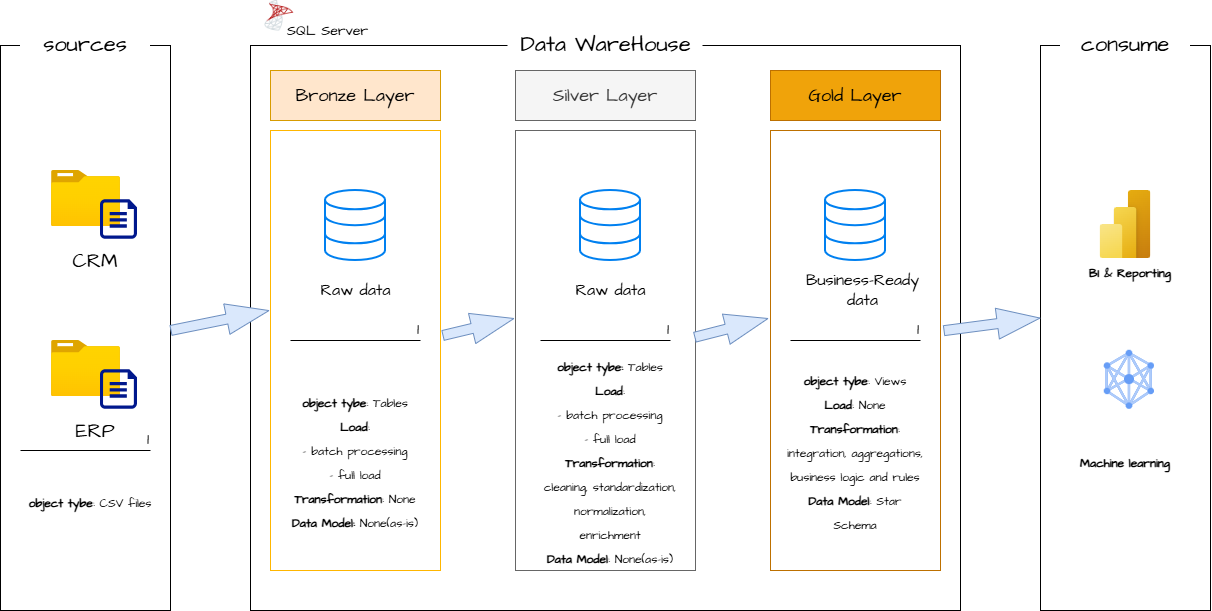

The diagram above was exported from draw.io. Its source (the exported page's mxGraphModel, read from the mxfile embedded in the PNG):
<mxGraphModel dx="1896" dy="1023" grid="1" gridSize="10" guides="1" tooltips="1" connect="1" arrows="1" fold="1" page="1" pageScale="1" pageWidth="850" pageHeight="1100" math="0" shadow="0">
  <root>
    <mxCell id="0" />
    <mxCell id="1" parent="0" />
    <mxCell id="rL59RwqcW3HYWGgpskLQ-3" parent="1" style="rounded=0;whiteSpace=wrap;html=1;fontFamily=Architects Daughter;fontSource=https://fonts.googleapis.com/css?family=Architects+Daughter;fillColor=none;movable=0;resizable=0;rotatable=0;deletable=0;editable=0;locked=1;connectable=0;" value="" vertex="1">
      <mxGeometry height="565" width="710" x="270" y="195" as="geometry" />
    </mxCell>
    <mxCell id="rL59RwqcW3HYWGgpskLQ-1" parent="1" style="rounded=0;whiteSpace=wrap;html=1;fontFamily=Architects Daughter;fontSource=https%3A%2F%2Ffonts.googleapis.com%2Fcss%3Ffamily%3DArchitects%2BDaughter;fillColor=none;movable=0;resizable=0;rotatable=0;deletable=0;editable=0;locked=1;connectable=0;" value="" vertex="1">
      <mxGeometry height="565" width="170" x="20" y="195" as="geometry" />
    </mxCell>
    <mxCell id="rL59RwqcW3HYWGgpskLQ-2" parent="1" style="rounded=0;whiteSpace=wrap;html=1;fontFamily=Architects Daughter;fontSource=https%3A%2F%2Ffonts.googleapis.com%2Fcss%3Ffamily%3DArchitects%2BDaughter;fontSize=22;fillColor=default;strokeColor=none;movable=0;resizable=0;rotatable=0;deletable=0;editable=0;locked=1;connectable=0;" value="sources" vertex="1">
      <mxGeometry height="50" width="130" x="40" y="170" as="geometry" />
    </mxCell>
    <mxCell id="rL59RwqcW3HYWGgpskLQ-4" parent="1" style="rounded=0;whiteSpace=wrap;html=1;fontFamily=Architects Daughter;fontSource=https://fonts.googleapis.com/css?family=Architects+Daughter;fontSize=22;fillColor=default;strokeColor=none;movable=1;resizable=1;rotatable=1;deletable=1;editable=1;locked=0;connectable=1;" value="Data WareHouse" vertex="1">
      <mxGeometry height="50" width="195" x="527.5" y="170" as="geometry" />
    </mxCell>
    <mxCell id="rL59RwqcW3HYWGgpskLQ-5" parent="1" style="rounded=0;whiteSpace=wrap;html=1;fontFamily=Architects Daughter;fontSource=https://fonts.googleapis.com/css?family=Architects+Daughter;fillColor=none;movable=0;resizable=0;rotatable=0;deletable=0;editable=0;locked=1;connectable=0;" value="" vertex="1">
      <mxGeometry height="565" width="170" x="1060" y="195" as="geometry" />
    </mxCell>
    <mxCell id="rL59RwqcW3HYWGgpskLQ-6" parent="1" style="rounded=0;whiteSpace=wrap;html=1;fontFamily=Architects Daughter;fontSource=https://fonts.googleapis.com/css?family=Architects+Daughter;fontSize=22;fillColor=default;strokeColor=none;movable=1;resizable=1;rotatable=1;deletable=1;editable=1;locked=0;connectable=1;" value="consume" vertex="1">
      <mxGeometry height="50" width="130" x="1080" y="170" as="geometry" />
    </mxCell>
    <mxCell id="rL59RwqcW3HYWGgpskLQ-7" parent="1" style="rounded=0;whiteSpace=wrap;html=1;fontFamily=Architects Daughter;fontSource=https%3A%2F%2Ffonts.googleapis.com%2Fcss%3Ffamily%3DArchitects%2BDaughter;fillColor=#ffe6cc;strokeColor=#d79b00;gradientColor=none;fontSize=18;movable=1;resizable=1;rotatable=1;deletable=1;editable=1;locked=0;connectable=1;" value="Bronze Layer" vertex="1">
      <mxGeometry height="50" width="170" x="290" y="220" as="geometry" />
    </mxCell>
    <mxCell id="rL59RwqcW3HYWGgpskLQ-8" parent="1" style="rounded=0;whiteSpace=wrap;html=1;fontFamily=Architects Daughter;fontSource=https://fonts.googleapis.com/css?family=Architects+Daughter;fillColor=none;strokeColor=#FFB600;fontSize=18;movable=0;resizable=0;rotatable=0;deletable=0;editable=0;locked=1;connectable=0;" value="" vertex="1">
      <mxGeometry height="440" width="170" x="290" y="280" as="geometry" />
    </mxCell>
    <mxCell id="rL59RwqcW3HYWGgpskLQ-9" parent="1" style="rounded=0;whiteSpace=wrap;html=1;fontFamily=Architects Daughter;fontSource=https://fonts.googleapis.com/css?family=Architects+Daughter;fillColor=#f5f5f5;strokeColor=#666666;fontSize=18;fontColor=#333333;movable=1;resizable=1;rotatable=1;deletable=1;editable=1;locked=0;connectable=1;" value="Silver Layer" vertex="1">
      <mxGeometry height="50" width="180" x="535" y="220" as="geometry" />
    </mxCell>
    <mxCell id="rL59RwqcW3HYWGgpskLQ-10" parent="1" style="rounded=0;whiteSpace=wrap;html=1;fontFamily=Architects Daughter;fontSource=https://fonts.googleapis.com/css?family=Architects+Daughter;fillColor=none;strokeColor=#666666;fontSize=18;fontColor=#333333;movable=0;resizable=0;rotatable=0;deletable=0;editable=0;locked=1;connectable=0;" value="" vertex="1">
      <mxGeometry height="440" width="180" x="535" y="280" as="geometry" />
    </mxCell>
    <mxCell id="rL59RwqcW3HYWGgpskLQ-11" parent="1" style="rounded=0;whiteSpace=wrap;html=1;fontFamily=Architects Daughter;fontSource=https://fonts.googleapis.com/css?family=Architects+Daughter;fillColor=#f0a30a;strokeColor=#BD7000;fontSize=18;fontColor=#000000;movable=1;resizable=1;rotatable=1;deletable=1;editable=1;locked=0;connectable=1;" value="Gold Layer" vertex="1">
      <mxGeometry height="50" width="170" x="790" y="220" as="geometry" />
    </mxCell>
    <mxCell id="rL59RwqcW3HYWGgpskLQ-12" parent="1" style="rounded=0;whiteSpace=wrap;html=1;fontFamily=Architects Daughter;fontSource=https://fonts.googleapis.com/css?family=Architects+Daughter;fillColor=none;strokeColor=#BD7000;fontSize=18;fontColor=#000000;movable=1;resizable=1;rotatable=1;deletable=1;editable=1;locked=0;connectable=1;" value="" vertex="1">
      <mxGeometry height="440" width="170" x="790" y="280" as="geometry" />
    </mxCell>
    <mxCell id="rL59RwqcW3HYWGgpskLQ-13" parent="1" style="image;aspect=fixed;html=1;points=[];align=center;fontSize=12;image=img/lib/azure2/general/Folder_Blank.svg;fontFamily=Architects Daughter;fontSource=https%3A%2F%2Ffonts.googleapis.com%2Fcss%3Ffamily%3DArchitects%2BDaughter;" value="" vertex="1">
      <mxGeometry height="56.00000000000001" width="69" x="71" y="320" as="geometry" />
    </mxCell>
    <mxCell id="rL59RwqcW3HYWGgpskLQ-14" parent="1" style="sketch=0;aspect=fixed;pointerEvents=1;shadow=0;dashed=0;html=1;strokeColor=none;labelPosition=center;verticalLabelPosition=bottom;verticalAlign=top;align=center;fillColor=#00188D;shape=mxgraph.azure.file;fontFamily=Architects Daughter;fontSource=https%3A%2F%2Ffonts.googleapis.com%2Fcss%3Ffamily%3DArchitects%2BDaughter;" value="" vertex="1">
      <mxGeometry height="39.36" width="37" x="120" y="349.36" as="geometry" />
    </mxCell>
    <mxCell id="rL59RwqcW3HYWGgpskLQ-15" parent="1" style="text;html=1;whiteSpace=wrap;strokeColor=none;fillColor=none;align=center;verticalAlign=middle;rounded=0;fontSize=20;fontFamily=Architects Daughter;fontSource=https%3A%2F%2Ffonts.googleapis.com%2Fcss%3Ffamily%3DArchitects%2BDaughter;" value="CRM" vertex="1">
      <mxGeometry height="20" width="50" x="90" y="400" as="geometry" />
    </mxCell>
    <mxCell id="rL59RwqcW3HYWGgpskLQ-16" parent="1" style="image;aspect=fixed;html=1;points=[];align=center;fontSize=12;image=img/lib/azure2/general/Folder_Blank.svg;fontFamily=Architects Daughter;fontSource=https://fonts.googleapis.com/css?family=Architects+Daughter;" value="" vertex="1">
      <mxGeometry height="56.00000000000001" width="69" x="71" y="490" as="geometry" />
    </mxCell>
    <mxCell id="rL59RwqcW3HYWGgpskLQ-17" parent="1" style="sketch=0;aspect=fixed;pointerEvents=1;shadow=0;dashed=0;html=1;strokeColor=none;labelPosition=center;verticalLabelPosition=bottom;verticalAlign=top;align=center;fillColor=#00188D;shape=mxgraph.azure.file;fontFamily=Architects Daughter;fontSource=https://fonts.googleapis.com/css?family=Architects+Daughter;" value="" vertex="1">
      <mxGeometry height="39.36" width="37" x="120" y="519.36" as="geometry" />
    </mxCell>
    <mxCell id="rL59RwqcW3HYWGgpskLQ-18" parent="1" style="text;html=1;whiteSpace=wrap;strokeColor=none;fillColor=none;align=center;verticalAlign=middle;rounded=0;fontSize=20;fontFamily=Architects Daughter;fontSource=https://fonts.googleapis.com/css?family=Architects+Daughter;" value="ERP" vertex="1">
      <mxGeometry height="20" width="50" x="90" y="570" as="geometry" />
    </mxCell>
    <mxCell id="rL59RwqcW3HYWGgpskLQ-19" parent="1" style="text;html=1;whiteSpace=wrap;strokeColor=none;fillColor=none;align=center;verticalAlign=middle;rounded=0;fontSize=20;fontFamily=Architects Daughter;fontSource=https://fonts.googleapis.com/css?family=Architects+Daughter;" value="&lt;font style=&quot;font-size: 12px;&quot;&gt;&lt;b&gt;object tybe&lt;/b&gt;: CSV files&lt;/font&gt;" vertex="1">
      <mxGeometry height="20" width="140" x="40" y="640" as="geometry" />
    </mxCell>
    <mxCell id="rL59RwqcW3HYWGgpskLQ-21" edge="1" parent="1" style="shape=flexArrow;endArrow=classic;html=1;rounded=0;fontFamily=Architects Daughter;fontSource=https%3A%2F%2Ffonts.googleapis.com%2Fcss%3Ffamily%3DArchitects%2BDaughter;fontSize=16;startSize=14;endSize=14;sourcePerimeterSpacing=8;targetPerimeterSpacing=8;curved=1;fillColor=#dae8fc;strokeColor=#6c8ebf;entryX=-0.006;entryY=0.409;entryDx=0;entryDy=0;entryPerimeter=0;" target="rL59RwqcW3HYWGgpskLQ-8" value="">
      <mxGeometry height="50" relative="1" width="50" as="geometry">
        <mxPoint x="190" y="480" as="sourcePoint" />
        <mxPoint x="270" y="460" as="targetPoint" />
      </mxGeometry>
    </mxCell>
    <mxCell id="rL59RwqcW3HYWGgpskLQ-22" edge="1" parent="1" source="rL59RwqcW3HYWGgpskLQ-12" style="shape=flexArrow;endArrow=classic;html=1;rounded=0;fontFamily=Architects Daughter;fontSource=https://fonts.googleapis.com/css?family=Architects+Daughter;fontSize=16;startSize=14;endSize=14;sourcePerimeterSpacing=8;targetPerimeterSpacing=8;curved=1;fillColor=#dae8fc;strokeColor=#6c8ebf;exitX=1.018;exitY=0.455;exitDx=0;exitDy=0;exitPerimeter=0;" value="">
      <mxGeometry height="50" relative="1" width="50" as="geometry">
        <mxPoint x="980" y="487.5" as="sourcePoint" />
        <mxPoint x="1060" y="467.5" as="targetPoint" />
      </mxGeometry>
    </mxCell>
    <mxCell id="rL59RwqcW3HYWGgpskLQ-23" edge="1" parent="1" source="rL59RwqcW3HYWGgpskLQ-8" style="shape=flexArrow;endArrow=classic;html=1;rounded=0;fontFamily=Architects Daughter;fontSource=https://fonts.googleapis.com/css?family=Architects+Daughter;fontSize=16;startSize=14;endSize=14;sourcePerimeterSpacing=8;targetPerimeterSpacing=8;curved=1;fillColor=#dae8fc;strokeColor=#6c8ebf;entryX=-0.006;entryY=0.427;entryDx=0;entryDy=0;entryPerimeter=0;exitX=1.012;exitY=0.466;exitDx=0;exitDy=0;exitPerimeter=0;" target="rL59RwqcW3HYWGgpskLQ-10" value="">
      <mxGeometry height="50" relative="1" width="50" as="geometry">
        <mxPoint x="460" y="487.5" as="sourcePoint" />
        <mxPoint x="540" y="467.5" as="targetPoint" />
      </mxGeometry>
    </mxCell>
    <mxCell id="rL59RwqcW3HYWGgpskLQ-24" edge="1" parent="1" source="rL59RwqcW3HYWGgpskLQ-10" style="shape=flexArrow;endArrow=classic;html=1;rounded=0;fontFamily=Architects Daughter;fontSource=https://fonts.googleapis.com/css?family=Architects+Daughter;fontSize=16;startSize=14;endSize=14;sourcePerimeterSpacing=8;targetPerimeterSpacing=8;curved=1;fillColor=#dae8fc;strokeColor=#6c8ebf;entryX=-0.012;entryY=0.427;entryDx=0;entryDy=0;entryPerimeter=0;exitX=0.994;exitY=0.47;exitDx=0;exitDy=0;exitPerimeter=0;" target="rL59RwqcW3HYWGgpskLQ-12" value="">
      <mxGeometry height="50" relative="1" width="50" as="geometry">
        <mxPoint x="715" y="487.5" as="sourcePoint" />
        <mxPoint x="795" y="467.5" as="targetPoint" />
      </mxGeometry>
    </mxCell>
    <mxCell id="rL59RwqcW3HYWGgpskLQ-25" parent="1" style="html=1;verticalLabelPosition=bottom;align=center;labelBackgroundColor=#ffffff;verticalAlign=top;strokeWidth=2;strokeColor=#0080F0;shadow=0;dashed=0;shape=mxgraph.ios7.icons.data;fontFamily=Architects Daughter;fontSource=https%3A%2F%2Ffonts.googleapis.com%2Fcss%3Ffamily%3DArchitects%2BDaughter;" value="" vertex="1">
      <mxGeometry height="70" width="60" x="345" y="340" as="geometry" />
    </mxCell>
    <mxCell id="rL59RwqcW3HYWGgpskLQ-26" parent="1" style="text;html=1;whiteSpace=wrap;strokeColor=none;fillColor=none;align=center;verticalAlign=middle;rounded=0;fontSize=16;fontFamily=Architects Daughter;fontSource=https%3A%2F%2Ffonts.googleapis.com%2Fcss%3Ffamily%3DArchitects%2BDaughter;" value="Raw data" vertex="1">
      <mxGeometry height="20" width="75" x="337.5" y="430" as="geometry" />
    </mxCell>
    <mxCell id="rL59RwqcW3HYWGgpskLQ-27" edge="1" parent="1" style="endArrow=none;html=1;rounded=0;fontFamily=Architects Daughter;fontSource=https%3A%2F%2Ffonts.googleapis.com%2Fcss%3Ffamily%3DArchitects%2BDaughter;fontSize=16;startSize=14;endSize=14;sourcePerimeterSpacing=8;targetPerimeterSpacing=8;curved=1;" value="">
      <mxGeometry relative="1" as="geometry">
        <mxPoint x="40" y="600" as="sourcePoint" />
        <mxPoint x="170" y="600" as="targetPoint" />
      </mxGeometry>
    </mxCell>
    <mxCell id="rL59RwqcW3HYWGgpskLQ-28" connectable="0" parent="rL59RwqcW3HYWGgpskLQ-27" style="resizable=0;html=1;whiteSpace=wrap;align=right;verticalAlign=bottom;fontFamily=Architects Daughter;fontSource=https%3A%2F%2Ffonts.googleapis.com%2Fcss%3Ffamily%3DArchitects%2BDaughter;fontSize=16;" value="1" vertex="1">
      <mxGeometry relative="1" x="1" as="geometry" />
    </mxCell>
    <mxCell id="rL59RwqcW3HYWGgpskLQ-29" edge="1" parent="1" style="endArrow=none;html=1;rounded=0;fontFamily=Architects Daughter;fontSource=https://fonts.googleapis.com/css?family=Architects+Daughter;fontSize=16;startSize=14;endSize=14;sourcePerimeterSpacing=8;targetPerimeterSpacing=8;curved=1;" value="">
      <mxGeometry relative="1" as="geometry">
        <mxPoint x="310" y="490" as="sourcePoint" />
        <mxPoint x="440" y="490" as="targetPoint" />
      </mxGeometry>
    </mxCell>
    <mxCell id="rL59RwqcW3HYWGgpskLQ-30" connectable="0" parent="rL59RwqcW3HYWGgpskLQ-29" style="resizable=0;html=1;whiteSpace=wrap;align=right;verticalAlign=bottom;fontFamily=Architects Daughter;fontSource=https://fonts.googleapis.com/css?family=Architects+Daughter;fontSize=16;" value="1" vertex="1">
      <mxGeometry relative="1" x="1" as="geometry" />
    </mxCell>
    <mxCell id="rL59RwqcW3HYWGgpskLQ-31" parent="1" style="text;html=1;whiteSpace=wrap;strokeColor=none;fillColor=none;align=center;verticalAlign=middle;rounded=0;fontSize=20;fontFamily=Architects Daughter;fontSource=https://fonts.googleapis.com/css?family=Architects+Daughter;" value="&lt;font style=&quot;font-size: 12px;&quot;&gt;&lt;b&gt;object tybe&lt;/b&gt;: Tables&lt;/font&gt;&lt;div&gt;&lt;font style=&quot;font-size: 12px;&quot;&gt;&lt;b&gt;Load&lt;/b&gt;:&lt;/font&gt;&lt;/div&gt;&lt;div&gt;&lt;font style=&quot;font-size: 12px;&quot;&gt;- batch processing&lt;/font&gt;&lt;/div&gt;&lt;div&gt;&lt;font style=&quot;font-size: 12px;&quot;&gt;- full load&lt;/font&gt;&lt;/div&gt;&lt;div&gt;&lt;font style=&quot;font-size: 12px;&quot;&gt;&lt;b&gt;Transformation&lt;/b&gt;: None&lt;/font&gt;&lt;/div&gt;&lt;div&gt;&lt;font style=&quot;font-size: 12px;&quot;&gt;&lt;b&gt;Data Model:&lt;/b&gt; None(as-is)&lt;/font&gt;&lt;/div&gt;" vertex="1">
      <mxGeometry height="160" width="140" x="305" y="530" as="geometry" />
    </mxCell>
    <mxCell id="rL59RwqcW3HYWGgpskLQ-32" parent="1" style="html=1;verticalLabelPosition=bottom;align=center;labelBackgroundColor=#ffffff;verticalAlign=top;strokeWidth=2;strokeColor=#0080F0;shadow=0;dashed=0;shape=mxgraph.ios7.icons.data;fontFamily=Architects Daughter;fontSource=https://fonts.googleapis.com/css?family=Architects+Daughter;" value="" vertex="1">
      <mxGeometry height="70" width="60" x="600" y="340" as="geometry" />
    </mxCell>
    <mxCell id="rL59RwqcW3HYWGgpskLQ-33" parent="1" style="text;html=1;whiteSpace=wrap;strokeColor=none;fillColor=none;align=center;verticalAlign=middle;rounded=0;fontSize=16;fontFamily=Architects Daughter;fontSource=https://fonts.googleapis.com/css?family=Architects+Daughter;" value="Raw data" vertex="1">
      <mxGeometry height="20" width="75" x="592.5" y="430" as="geometry" />
    </mxCell>
    <mxCell id="rL59RwqcW3HYWGgpskLQ-34" edge="1" parent="1" style="endArrow=none;html=1;rounded=0;fontFamily=Architects Daughter;fontSource=https://fonts.googleapis.com/css?family=Architects+Daughter;fontSize=16;startSize=14;endSize=14;sourcePerimeterSpacing=8;targetPerimeterSpacing=8;curved=1;" value="">
      <mxGeometry relative="1" as="geometry">
        <mxPoint x="560" y="490" as="sourcePoint" />
        <mxPoint x="690" y="490" as="targetPoint" />
      </mxGeometry>
    </mxCell>
    <mxCell id="rL59RwqcW3HYWGgpskLQ-35" connectable="0" parent="rL59RwqcW3HYWGgpskLQ-34" style="resizable=0;html=1;whiteSpace=wrap;align=right;verticalAlign=bottom;fontFamily=Architects Daughter;fontSource=https://fonts.googleapis.com/css?family=Architects+Daughter;fontSize=16;" value="1" vertex="1">
      <mxGeometry relative="1" x="1" as="geometry" />
    </mxCell>
    <mxCell id="rL59RwqcW3HYWGgpskLQ-36" parent="1" style="text;html=1;whiteSpace=wrap;strokeColor=none;fillColor=none;align=center;verticalAlign=middle;rounded=0;fontSize=20;fontFamily=Architects Daughter;fontSource=https://fonts.googleapis.com/css?family=Architects+Daughter;" value="&lt;font style=&quot;font-size: 12px;&quot;&gt;&lt;b&gt;object tybe:&lt;/b&gt; Tables&lt;/font&gt;&lt;div&gt;&lt;font style=&quot;font-size: 12px;&quot;&gt;&lt;b&gt;Load&lt;/b&gt;:&lt;/font&gt;&lt;/div&gt;&lt;div&gt;&lt;font style=&quot;font-size: 12px;&quot;&gt;- batch processing&lt;/font&gt;&lt;/div&gt;&lt;div&gt;&lt;font style=&quot;font-size: 12px;&quot;&gt;- full load&lt;/font&gt;&lt;/div&gt;&lt;div&gt;&lt;font style=&quot;font-size: 12px;&quot;&gt;&lt;b&gt;Transformation&lt;/b&gt;: cleaning, standardization, normalization, enrichment&lt;/font&gt;&lt;/div&gt;&lt;div&gt;&lt;font style=&quot;font-size: 12px;&quot;&gt;&lt;b&gt;Data Model&lt;/b&gt;: None(as-is)&lt;/font&gt;&lt;/div&gt;" vertex="1">
      <mxGeometry height="160" width="140" x="560" y="530" as="geometry" />
    </mxCell>
    <mxCell id="rL59RwqcW3HYWGgpskLQ-37" parent="1" style="html=1;verticalLabelPosition=bottom;align=center;labelBackgroundColor=#ffffff;verticalAlign=top;strokeWidth=2;strokeColor=#0080F0;shadow=0;dashed=0;shape=mxgraph.ios7.icons.data;fontFamily=Architects Daughter;fontSource=https://fonts.googleapis.com/css?family=Architects+Daughter;" value="" vertex="1">
      <mxGeometry height="70" width="60" x="845" y="340" as="geometry" />
    </mxCell>
    <mxCell id="rL59RwqcW3HYWGgpskLQ-38" parent="1" style="text;html=1;whiteSpace=wrap;strokeColor=none;fillColor=none;align=center;verticalAlign=middle;rounded=0;fontSize=16;fontFamily=Architects Daughter;fontSource=https://fonts.googleapis.com/css?family=Architects+Daughter;" value="Business-Ready data" vertex="1">
      <mxGeometry height="20" width="125" x="820" y="430" as="geometry" />
    </mxCell>
    <mxCell id="rL59RwqcW3HYWGgpskLQ-39" edge="1" parent="1" style="endArrow=none;html=1;rounded=0;fontFamily=Architects Daughter;fontSource=https://fonts.googleapis.com/css?family=Architects+Daughter;fontSize=16;startSize=14;endSize=14;sourcePerimeterSpacing=8;targetPerimeterSpacing=8;curved=1;" value="">
      <mxGeometry relative="1" as="geometry">
        <mxPoint x="810" y="490" as="sourcePoint" />
        <mxPoint x="940" y="490" as="targetPoint" />
      </mxGeometry>
    </mxCell>
    <mxCell id="rL59RwqcW3HYWGgpskLQ-40" connectable="0" parent="rL59RwqcW3HYWGgpskLQ-39" style="resizable=0;html=1;whiteSpace=wrap;align=right;verticalAlign=bottom;fontFamily=Architects Daughter;fontSource=https://fonts.googleapis.com/css?family=Architects+Daughter;fontSize=16;" value="1" vertex="1">
      <mxGeometry relative="1" x="1" as="geometry" />
    </mxCell>
    <mxCell id="rL59RwqcW3HYWGgpskLQ-41" parent="1" style="text;html=1;whiteSpace=wrap;strokeColor=none;fillColor=none;align=center;verticalAlign=middle;rounded=0;fontSize=20;fontFamily=Architects Daughter;fontSource=https://fonts.googleapis.com/css?family=Architects+Daughter;" value="&lt;font style=&quot;font-size: 12px;&quot;&gt;&lt;b&gt;object tybe&lt;/b&gt;: Views&lt;/font&gt;&lt;div&gt;&lt;font style=&quot;font-size: 12px;&quot;&gt;&lt;b&gt;Load&lt;/b&gt;: None&lt;/font&gt;&lt;/div&gt;&lt;div&gt;&lt;font style=&quot;font-size: 12px;&quot;&gt;&lt;b&gt;Transformation&lt;/b&gt;: integration, aggregations, business logic and rules&lt;/font&gt;&lt;/div&gt;&lt;div&gt;&lt;font style=&quot;font-size: 12px;&quot;&gt;&lt;b&gt;Data Model&lt;/b&gt;: Star Schema&lt;/font&gt;&lt;/div&gt;" vertex="1">
      <mxGeometry height="160" width="140" x="805" y="520" as="geometry" />
    </mxCell>
    <mxCell id="rL59RwqcW3HYWGgpskLQ-43" parent="1" style="editableCssRules=.*;html=1;shape=image;verticalLabelPosition=bottom;labelBackgroundColor=#ffffff;verticalAlign=top;aspect=fixed;imageAspect=0;image=data:image/svg+xml,(base64 omitted: 2764 chars);fontFamily=Architects Daughter;fontSource=https%3A%2F%2Ffonts.googleapis.com%2Fcss%3Ffamily%3DArchitects%2BDaughter;" value="" vertex="1">
      <mxGeometry height="58.82" width="50" x="1123.9" y="499.9" as="geometry" />
    </mxCell>
    <mxCell id="rL59RwqcW3HYWGgpskLQ-45" parent="1" style="text;html=1;whiteSpace=wrap;strokeColor=none;fillColor=none;align=center;verticalAlign=middle;rounded=0;fontSize=20;fontFamily=Architects Daughter;fontSource=https://fonts.googleapis.com/css?family=Architects+Daughter;" value="&lt;span style=&quot;font-size: 12px;&quot;&gt;&lt;b&gt;BI &amp;amp; Reporting&lt;/b&gt;&lt;/span&gt;" vertex="1">
      <mxGeometry height="20" width="140" x="1080" y="410" as="geometry" />
    </mxCell>
    <mxCell id="rL59RwqcW3HYWGgpskLQ-46" parent="1" style="text;html=1;whiteSpace=wrap;strokeColor=none;fillColor=none;align=center;verticalAlign=middle;rounded=0;fontSize=20;fontFamily=Architects Daughter;fontSource=https://fonts.googleapis.com/css?family=Architects+Daughter;" value="&lt;span style=&quot;font-size: 12px;&quot;&gt;&lt;b&gt;Machine learning&lt;/b&gt;&lt;/span&gt;" vertex="1">
      <mxGeometry height="20" width="140" x="1075" y="600" as="geometry" />
    </mxCell>
    <mxCell id="rL59RwqcW3HYWGgpskLQ-47" parent="1" style="image;aspect=fixed;html=1;points=[];align=center;fontSize=12;image=img/lib/azure2/power_platform/PowerBI.svg;fontFamily=Architects Daughter;fontSource=https%3A%2F%2Ffonts.googleapis.com%2Fcss%3Ffamily%3DArchitects%2BDaughter;" value="" vertex="1">
      <mxGeometry height="68" width="51" x="1119.5" y="340" as="geometry" />
    </mxCell>
    <mxCell id="rL59RwqcW3HYWGgpskLQ-48" parent="1" style="shape=image;imageAspect=0;aspect=fixed;verticalLabelPosition=bottom;verticalAlign=top;fontFamily=Architects Daughter;fontSource=https%3A%2F%2Ffonts.googleapis.com%2Fcss%3Ffamily%3DArchitects%2BDaughter;image=data:image/png,(base64 omitted: 5776 chars);" value="" vertex="1">
      <mxGeometry height="31.65" width="37" x="280" y="150" as="geometry" />
    </mxCell>
    <mxCell id="rL59RwqcW3HYWGgpskLQ-49" parent="1" style="text;html=1;whiteSpace=wrap;strokeColor=none;fillColor=none;align=center;verticalAlign=middle;rounded=0;fontFamily=Architects Daughter;fontSource=https%3A%2F%2Ffonts.googleapis.com%2Fcss%3Ffamily%3DArchitects%2BDaughter;fontSize=14;" value="SQL Server" vertex="1">
      <mxGeometry height="30" width="85" x="305" y="166" as="geometry" />
    </mxCell>
  </root>
</mxGraphModel>